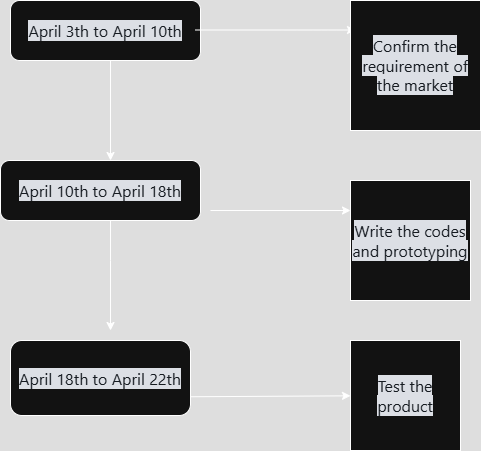

The diagram above was exported from draw.io. Its source (the exported page's mxGraphModel, read from the mxfile embedded in the PNG):
<mxGraphModel dx="1207" dy="773" grid="1" gridSize="10" guides="1" tooltips="1" connect="1" arrows="1" fold="1" page="1" pageScale="1" pageWidth="827" pageHeight="1169" math="0" shadow="0">
  <root>
    <mxCell id="0" />
    <mxCell id="1" parent="0" />
    <mxCell id="K-V0v87E3x80Y4Vtg-PW-1" value="&lt;span style=&quot;color: rgb(240, 246, 252); font-family: -apple-system, BlinkMacSystemFont, &amp;quot;Segoe UI&amp;quot;, &amp;quot;Noto Sans&amp;quot;, Helvetica, Arial, sans-serif, &amp;quot;Apple Color Emoji&amp;quot;, &amp;quot;Segoe UI Emoji&amp;quot;; font-size: 16px; text-align: left; background-color: rgb(13, 17, 23);&quot;&gt;April 3th to April 10th&lt;/span&gt;" style="rounded=1;whiteSpace=wrap;html=1;" vertex="1" parent="1">
      <mxGeometry x="140" y="170" width="190" height="60" as="geometry" />
    </mxCell>
    <mxCell id="K-V0v87E3x80Y4Vtg-PW-4" value="" style="ellipse;whiteSpace=wrap;html=1;align=center;aspect=fixed;fillColor=none;strokeColor=none;resizable=0;perimeter=centerPerimeter;rotatable=0;allowArrows=0;points=[];outlineConnect=1;" vertex="1" parent="1">
      <mxGeometry x="400" y="490" width="10" height="10" as="geometry" />
    </mxCell>
    <mxCell id="K-V0v87E3x80Y4Vtg-PW-6" value="" style="ellipse;whiteSpace=wrap;html=1;align=center;aspect=fixed;fillColor=none;strokeColor=none;resizable=0;perimeter=centerPerimeter;rotatable=0;allowArrows=0;points=[];outlineConnect=1;" vertex="1" parent="1">
      <mxGeometry x="400" y="490" width="10" height="10" as="geometry" />
    </mxCell>
    <mxCell id="K-V0v87E3x80Y4Vtg-PW-8" value="" style="endArrow=classic;html=1;rounded=0;" edge="1" parent="1">
      <mxGeometry width="50" height="50" relative="1" as="geometry">
        <mxPoint x="240" y="230" as="sourcePoint" />
        <mxPoint x="240" y="330" as="targetPoint" />
        <Array as="points" />
      </mxGeometry>
    </mxCell>
    <mxCell id="K-V0v87E3x80Y4Vtg-PW-9" value="&lt;span style=&quot;color: rgb(240, 246, 252); font-family: -apple-system, BlinkMacSystemFont, &amp;quot;Segoe UI&amp;quot;, &amp;quot;Noto Sans&amp;quot;, Helvetica, Arial, sans-serif, &amp;quot;Apple Color Emoji&amp;quot;, &amp;quot;Segoe UI Emoji&amp;quot;; font-size: 16px; text-align: left; background-color: rgb(13, 17, 23);&quot;&gt;April 10th to April 18th&lt;/span&gt;" style="rounded=1;whiteSpace=wrap;html=1;" vertex="1" parent="1">
      <mxGeometry x="130" y="330" width="200" height="60" as="geometry" />
    </mxCell>
    <mxCell id="K-V0v87E3x80Y4Vtg-PW-10" value="" style="endArrow=classic;html=1;rounded=0;" edge="1" parent="1">
      <mxGeometry width="50" height="50" relative="1" as="geometry">
        <mxPoint x="240" y="390" as="sourcePoint" />
        <mxPoint x="240" y="500" as="targetPoint" />
        <Array as="points">
          <mxPoint x="240" y="430" />
        </Array>
      </mxGeometry>
    </mxCell>
    <mxCell id="K-V0v87E3x80Y4Vtg-PW-11" value="&lt;span style=&quot;color: rgb(240, 246, 252); font-family: -apple-system, BlinkMacSystemFont, &amp;quot;Segoe UI&amp;quot;, &amp;quot;Noto Sans&amp;quot;, Helvetica, Arial, sans-serif, &amp;quot;Apple Color Emoji&amp;quot;, &amp;quot;Segoe UI Emoji&amp;quot;; font-size: 16px; text-align: left; background-color: rgb(13, 17, 23);&quot;&gt;April 18th to April 22th&lt;/span&gt;" style="rounded=1;whiteSpace=wrap;html=1;" vertex="1" parent="1">
      <mxGeometry x="140" y="510" width="180" height="75" as="geometry" />
    </mxCell>
    <mxCell id="K-V0v87E3x80Y4Vtg-PW-12" value="" style="endArrow=classic;html=1;rounded=0;" edge="1" parent="1">
      <mxGeometry width="50" height="50" relative="1" as="geometry">
        <mxPoint x="325" y="199.5" as="sourcePoint" />
        <mxPoint x="485" y="199.5" as="targetPoint" />
        <Array as="points" />
      </mxGeometry>
    </mxCell>
    <mxCell id="K-V0v87E3x80Y4Vtg-PW-13" value="&lt;span style=&quot;color: rgb(240, 246, 252); font-family: -apple-system, BlinkMacSystemFont, &amp;quot;Segoe UI&amp;quot;, &amp;quot;Noto Sans&amp;quot;, Helvetica, Arial, sans-serif, &amp;quot;Apple Color Emoji&amp;quot;, &amp;quot;Segoe UI Emoji&amp;quot;; font-size: 16px; text-align: left; background-color: rgb(13, 17, 23);&quot;&gt;Confirm the requirement of the market&lt;/span&gt;" style="whiteSpace=wrap;html=1;aspect=fixed;" vertex="1" parent="1">
      <mxGeometry x="480" y="170" width="130" height="130" as="geometry" />
    </mxCell>
    <mxCell id="K-V0v87E3x80Y4Vtg-PW-14" value="" style="endArrow=classic;html=1;rounded=0;" edge="1" parent="1">
      <mxGeometry width="50" height="50" relative="1" as="geometry">
        <mxPoint x="340" y="380" as="sourcePoint" />
        <mxPoint x="480" y="380" as="targetPoint" />
      </mxGeometry>
    </mxCell>
    <mxCell id="K-V0v87E3x80Y4Vtg-PW-19" value="" style="endArrow=classic;html=1;rounded=0;exitX=1;exitY=0.75;exitDx=0;exitDy=0;" edge="1" parent="1" source="K-V0v87E3x80Y4Vtg-PW-11" target="K-V0v87E3x80Y4Vtg-PW-21">
      <mxGeometry width="50" height="50" relative="1" as="geometry">
        <mxPoint x="320" y="560" as="sourcePoint" />
        <mxPoint x="430" y="560" as="targetPoint" />
      </mxGeometry>
    </mxCell>
    <mxCell id="K-V0v87E3x80Y4Vtg-PW-21" value="&lt;span style=&quot;color: rgb(240, 246, 252); font-family: -apple-system, BlinkMacSystemFont, &amp;quot;Segoe UI&amp;quot;, &amp;quot;Noto Sans&amp;quot;, Helvetica, Arial, sans-serif, &amp;quot;Apple Color Emoji&amp;quot;, &amp;quot;Segoe UI Emoji&amp;quot;; font-size: 16px; text-align: left; background-color: rgb(13, 17, 23);&quot;&gt;Test the product&lt;/span&gt;" style="whiteSpace=wrap;html=1;aspect=fixed;" vertex="1" parent="1">
      <mxGeometry x="480" y="510" width="110" height="110" as="geometry" />
    </mxCell>
    <mxCell id="K-V0v87E3x80Y4Vtg-PW-22" value="&lt;span style=&quot;color: rgb(240, 246, 252); font-family: -apple-system, BlinkMacSystemFont, &amp;quot;Segoe UI&amp;quot;, &amp;quot;Noto Sans&amp;quot;, Helvetica, Arial, sans-serif, &amp;quot;Apple Color Emoji&amp;quot;, &amp;quot;Segoe UI Emoji&amp;quot;; font-size: 16px; text-align: left; background-color: rgb(13, 17, 23);&quot;&gt;Write the codes and prototyping&lt;/span&gt;" style="whiteSpace=wrap;html=1;aspect=fixed;" vertex="1" parent="1">
      <mxGeometry x="480" y="350" width="120" height="120" as="geometry" />
    </mxCell>
  </root>
</mxGraphModel>